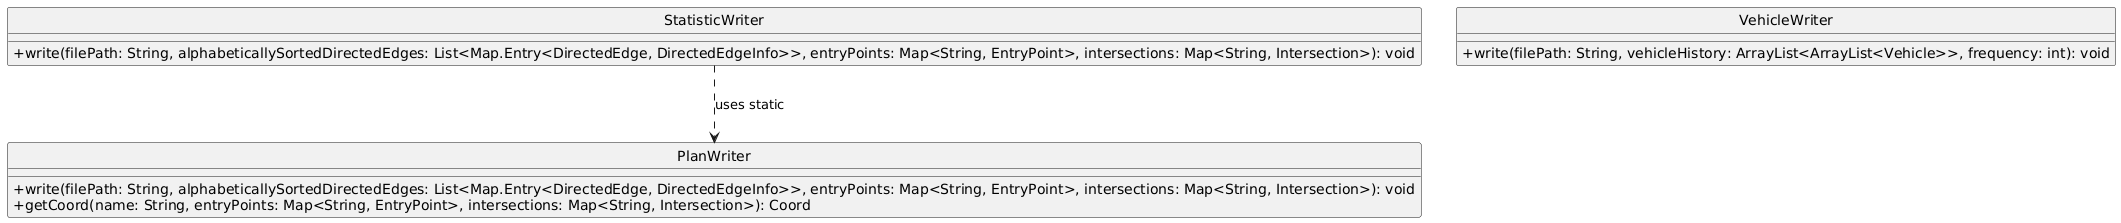

The diagram above was rendered by PlantUML. Its source (embedded in the PNG):
@startuml
skinparam classAttributeIconSize 0
skinparam style strictuml
  class PlanWriter {
    + write(filePath: String, alphabeticallySortedDirectedEdges: List<Map.Entry<DirectedEdge, DirectedEdgeInfo>>, entryPoints: Map<String, EntryPoint>, intersections: Map<String, Intersection>): void
    + getCoord(name: String, entryPoints: Map<String, EntryPoint>, intersections: Map<String, Intersection>): Coord
  }

  class StatisticWriter {
    + write(filePath: String, alphabeticallySortedDirectedEdges: List<Map.Entry<DirectedEdge, DirectedEdgeInfo>>, entryPoints: Map<String, EntryPoint>, intersections: Map<String, Intersection>): void
  }

  class VehicleWriter {
    + write(filePath: String, vehicleHistory: ArrayList<ArrayList<Vehicle>>, frequency: int): void
  }


  StatisticWriter ..> PlanWriter : uses static
@enduml